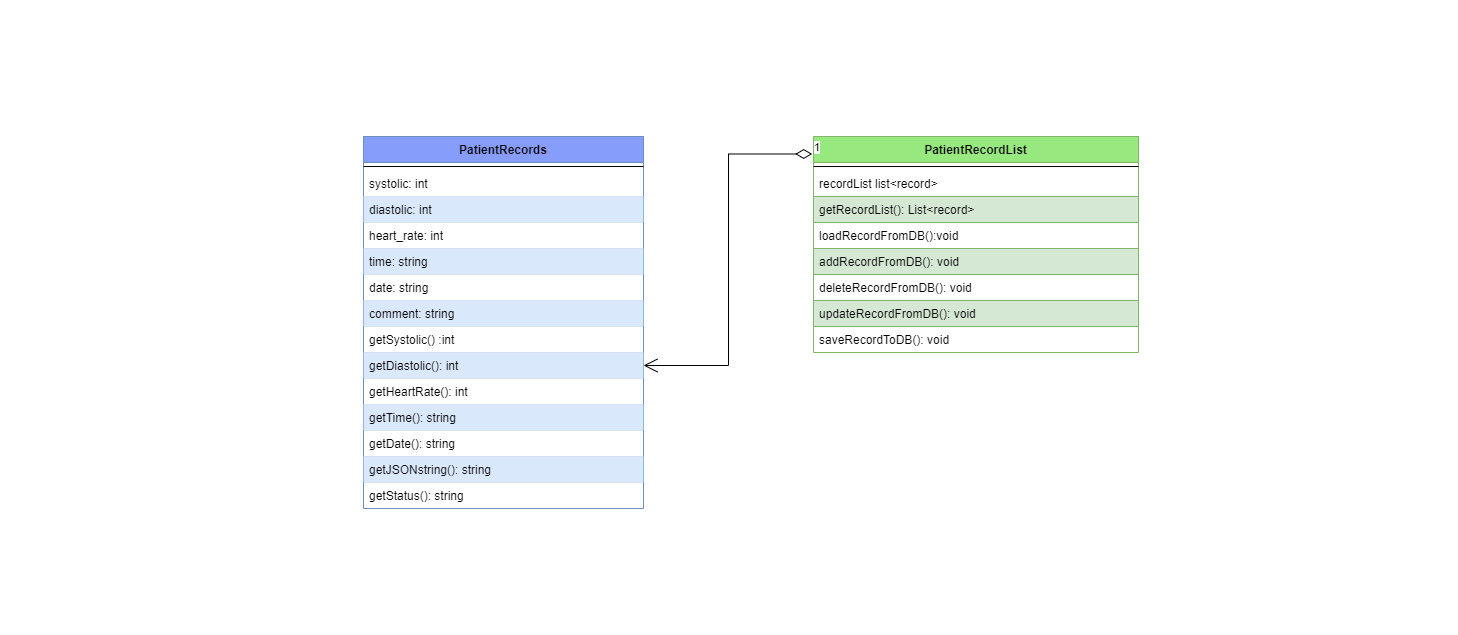

The diagram above was exported from draw.io. Its source (the exported page's mxGraphModel, read from the mxfile embedded in the PNG):
<mxGraphModel dx="1278" dy="481" grid="1" gridSize="10" guides="1" tooltips="1" connect="1" arrows="1" fold="1" page="1" pageScale="1" pageWidth="850" pageHeight="1100" math="0" shadow="0">
  <root>
    <mxCell id="0" />
    <mxCell id="1" parent="0" />
    <mxCell id="TpxrYz-b8fDh4Mhe-thZ-1" value="PatientRecords" style="swimlane;fontStyle=1;align=center;verticalAlign=top;childLayout=stackLayout;horizontal=1;startSize=26;horizontalStack=0;resizeParent=1;resizeParentMax=0;resizeLast=0;collapsible=1;marginBottom=0;fillColor=#869DFC;strokeColor=#6c8ebf;" parent="1" vertex="1">
      <mxGeometry x="40" y="80" width="280" height="372" as="geometry" />
    </mxCell>
    <mxCell id="TpxrYz-b8fDh4Mhe-thZ-3" value="" style="line;strokeWidth=1;fillColor=none;align=left;verticalAlign=middle;spacingTop=-1;spacingLeft=3;spacingRight=3;rotatable=0;labelPosition=right;points=[];portConstraint=eastwest;" parent="TpxrYz-b8fDh4Mhe-thZ-1" vertex="1">
      <mxGeometry y="26" width="280" height="8" as="geometry" />
    </mxCell>
    <mxCell id="TpxrYz-b8fDh4Mhe-thZ-4" value="systolic: int" style="text;align=left;verticalAlign=top;spacingLeft=4;spacingRight=4;overflow=hidden;rotatable=0;points=[[0,0.5],[1,0.5]];portConstraint=eastwest;" parent="TpxrYz-b8fDh4Mhe-thZ-1" vertex="1">
      <mxGeometry y="34" width="280" height="26" as="geometry" />
    </mxCell>
    <mxCell id="TpxrYz-b8fDh4Mhe-thZ-5" value="diastolic: int" style="text;strokeColor=#6c8ebf;fillColor=#dae8fc;align=left;verticalAlign=top;spacingLeft=4;spacingRight=4;overflow=hidden;rotatable=0;points=[[0,0.5],[1,0.5]];portConstraint=eastwest;strokeWidth=0;perimeterSpacing=0;" parent="TpxrYz-b8fDh4Mhe-thZ-1" vertex="1">
      <mxGeometry y="60" width="280" height="26" as="geometry" />
    </mxCell>
    <mxCell id="TpxrYz-b8fDh4Mhe-thZ-12" value="heart_rate: int" style="text;strokeColor=none;fillColor=none;align=left;verticalAlign=top;spacingLeft=4;spacingRight=4;overflow=hidden;rotatable=0;points=[[0,0.5],[1,0.5]];portConstraint=eastwest;strokeWidth=7;perimeterSpacing=3;opacity=50;" parent="TpxrYz-b8fDh4Mhe-thZ-1" vertex="1">
      <mxGeometry y="86" width="280" height="26" as="geometry" />
    </mxCell>
    <mxCell id="TpxrYz-b8fDh4Mhe-thZ-13" value="time: string" style="text;strokeColor=#6c8ebf;fillColor=#dae8fc;align=left;verticalAlign=top;spacingLeft=4;spacingRight=4;overflow=hidden;rotatable=0;points=[[0,0.5],[1,0.5]];portConstraint=eastwest;strokeWidth=0;perimeterSpacing=0;" parent="TpxrYz-b8fDh4Mhe-thZ-1" vertex="1">
      <mxGeometry y="112" width="280" height="26" as="geometry" />
    </mxCell>
    <mxCell id="TpxrYz-b8fDh4Mhe-thZ-14" value="date: string" style="text;strokeColor=none;fillColor=none;align=left;verticalAlign=top;spacingLeft=4;spacingRight=4;overflow=hidden;rotatable=0;points=[[0,0.5],[1,0.5]];portConstraint=eastwest;strokeWidth=7;perimeterSpacing=3;opacity=50;" parent="TpxrYz-b8fDh4Mhe-thZ-1" vertex="1">
      <mxGeometry y="138" width="280" height="26" as="geometry" />
    </mxCell>
    <mxCell id="TpxrYz-b8fDh4Mhe-thZ-15" value="comment: string" style="text;strokeColor=#6c8ebf;fillColor=#DAE8FC;align=left;verticalAlign=top;spacingLeft=4;spacingRight=4;overflow=hidden;rotatable=0;points=[[0,0.5],[1,0.5]];portConstraint=eastwest;strokeWidth=0;perimeterSpacing=0;" parent="TpxrYz-b8fDh4Mhe-thZ-1" vertex="1">
      <mxGeometry y="164" width="280" height="26" as="geometry" />
    </mxCell>
    <mxCell id="TpxrYz-b8fDh4Mhe-thZ-16" value="getSystolic() :int" style="text;strokeColor=none;fillColor=none;align=left;verticalAlign=top;spacingLeft=4;spacingRight=4;overflow=hidden;rotatable=0;points=[[0,0.5],[1,0.5]];portConstraint=eastwest;strokeWidth=7;perimeterSpacing=3;opacity=50;" parent="TpxrYz-b8fDh4Mhe-thZ-1" vertex="1">
      <mxGeometry y="190" width="280" height="26" as="geometry" />
    </mxCell>
    <mxCell id="TpxrYz-b8fDh4Mhe-thZ-17" value="getDiastolic(): int" style="text;strokeColor=#6c8ebf;fillColor=#dae8fc;align=left;verticalAlign=top;spacingLeft=4;spacingRight=4;overflow=hidden;rotatable=0;points=[[0,0.5],[1,0.5]];portConstraint=eastwest;strokeWidth=0;perimeterSpacing=0;" parent="TpxrYz-b8fDh4Mhe-thZ-1" vertex="1">
      <mxGeometry y="216" width="280" height="26" as="geometry" />
    </mxCell>
    <mxCell id="TpxrYz-b8fDh4Mhe-thZ-18" value="getHeartRate(): int" style="text;strokeColor=none;fillColor=none;align=left;verticalAlign=top;spacingLeft=4;spacingRight=4;overflow=hidden;rotatable=0;points=[[0,0.5],[1,0.5]];portConstraint=eastwest;strokeWidth=7;perimeterSpacing=3;opacity=50;" parent="TpxrYz-b8fDh4Mhe-thZ-1" vertex="1">
      <mxGeometry y="242" width="280" height="26" as="geometry" />
    </mxCell>
    <mxCell id="TpxrYz-b8fDh4Mhe-thZ-19" value="getTime(): string" style="text;strokeColor=#6c8ebf;fillColor=#dae8fc;align=left;verticalAlign=top;spacingLeft=4;spacingRight=4;overflow=hidden;rotatable=0;points=[[0,0.5],[1,0.5]];portConstraint=eastwest;strokeWidth=0;perimeterSpacing=0;" parent="TpxrYz-b8fDh4Mhe-thZ-1" vertex="1">
      <mxGeometry y="268" width="280" height="26" as="geometry" />
    </mxCell>
    <mxCell id="TpxrYz-b8fDh4Mhe-thZ-20" value="getDate(): string" style="text;strokeColor=none;fillColor=none;align=left;verticalAlign=top;spacingLeft=4;spacingRight=4;overflow=hidden;rotatable=0;points=[[0,0.5],[1,0.5]];portConstraint=eastwest;strokeWidth=7;perimeterSpacing=3;opacity=50;" parent="TpxrYz-b8fDh4Mhe-thZ-1" vertex="1">
      <mxGeometry y="294" width="280" height="26" as="geometry" />
    </mxCell>
    <mxCell id="TpxrYz-b8fDh4Mhe-thZ-21" value="getJSONstring(): string" style="text;strokeColor=#6c8ebf;fillColor=#dae8fc;align=left;verticalAlign=top;spacingLeft=4;spacingRight=4;overflow=hidden;rotatable=0;points=[[0,0.5],[1,0.5]];portConstraint=eastwest;strokeWidth=0;perimeterSpacing=0;" parent="TpxrYz-b8fDh4Mhe-thZ-1" vertex="1">
      <mxGeometry y="320" width="280" height="26" as="geometry" />
    </mxCell>
    <mxCell id="TpxrYz-b8fDh4Mhe-thZ-22" value="getStatus(): string" style="text;strokeColor=none;fillColor=none;align=left;verticalAlign=top;spacingLeft=4;spacingRight=4;overflow=hidden;rotatable=0;points=[[0,0.5],[1,0.5]];portConstraint=eastwest;strokeWidth=7;perimeterSpacing=3;opacity=50;" parent="TpxrYz-b8fDh4Mhe-thZ-1" vertex="1">
      <mxGeometry y="346" width="280" height="26" as="geometry" />
    </mxCell>
    <mxCell id="TpxrYz-b8fDh4Mhe-thZ-6" value="PatientRecordList" style="swimlane;fontStyle=1;align=center;verticalAlign=top;childLayout=stackLayout;horizontal=1;startSize=26;horizontalStack=0;resizeParent=1;resizeParentMax=0;resizeLast=0;collapsible=1;marginBottom=0;fillColor=#98E880;strokeColor=#82b366;" parent="1" vertex="1">
      <mxGeometry x="490" y="80" width="325" height="216" as="geometry" />
    </mxCell>
    <mxCell id="TpxrYz-b8fDh4Mhe-thZ-8" value="" style="line;strokeWidth=1;fillColor=none;align=left;verticalAlign=middle;spacingTop=-1;spacingLeft=3;spacingRight=3;rotatable=0;labelPosition=right;points=[];portConstraint=eastwest;" parent="TpxrYz-b8fDh4Mhe-thZ-6" vertex="1">
      <mxGeometry y="26" width="325" height="8" as="geometry" />
    </mxCell>
    <mxCell id="TpxrYz-b8fDh4Mhe-thZ-9" value="recordList list&lt;record&gt;" style="text;strokeColor=none;fillColor=none;align=left;verticalAlign=top;spacingLeft=4;spacingRight=4;overflow=hidden;rotatable=0;points=[[0,0.5],[1,0.5]];portConstraint=eastwest;" parent="TpxrYz-b8fDh4Mhe-thZ-6" vertex="1">
      <mxGeometry y="34" width="325" height="26" as="geometry" />
    </mxCell>
    <mxCell id="TpxrYz-b8fDh4Mhe-thZ-10" value="getRecordList(): List&lt;record&gt;" style="text;strokeColor=#82b366;fillColor=#d5e8d4;align=left;verticalAlign=top;spacingLeft=4;spacingRight=4;overflow=hidden;rotatable=0;points=[[0,0.5],[1,0.5]];portConstraint=eastwest;" parent="TpxrYz-b8fDh4Mhe-thZ-6" vertex="1">
      <mxGeometry y="60" width="325" height="26" as="geometry" />
    </mxCell>
    <mxCell id="TpxrYz-b8fDh4Mhe-thZ-23" value="loadRecordFromDB():void" style="text;strokeColor=none;fillColor=none;align=left;verticalAlign=top;spacingLeft=4;spacingRight=4;overflow=hidden;rotatable=0;points=[[0,0.5],[1,0.5]];portConstraint=eastwest;" parent="TpxrYz-b8fDh4Mhe-thZ-6" vertex="1">
      <mxGeometry y="86" width="325" height="26" as="geometry" />
    </mxCell>
    <mxCell id="TpxrYz-b8fDh4Mhe-thZ-24" value="addRecordFromDB(): void" style="text;strokeColor=#82b366;fillColor=#d5e8d4;align=left;verticalAlign=top;spacingLeft=4;spacingRight=4;overflow=hidden;rotatable=0;points=[[0,0.5],[1,0.5]];portConstraint=eastwest;" parent="TpxrYz-b8fDh4Mhe-thZ-6" vertex="1">
      <mxGeometry y="112" width="325" height="26" as="geometry" />
    </mxCell>
    <mxCell id="TpxrYz-b8fDh4Mhe-thZ-28" value="deleteRecordFromDB(): void" style="text;strokeColor=none;fillColor=none;align=left;verticalAlign=top;spacingLeft=4;spacingRight=4;overflow=hidden;rotatable=0;points=[[0,0.5],[1,0.5]];portConstraint=eastwest;" parent="TpxrYz-b8fDh4Mhe-thZ-6" vertex="1">
      <mxGeometry y="138" width="325" height="26" as="geometry" />
    </mxCell>
    <mxCell id="TpxrYz-b8fDh4Mhe-thZ-29" value="updateRecordFromDB(): void" style="text;strokeColor=#82b366;fillColor=#d5e8d4;align=left;verticalAlign=top;spacingLeft=4;spacingRight=4;overflow=hidden;rotatable=0;points=[[0,0.5],[1,0.5]];portConstraint=eastwest;" parent="TpxrYz-b8fDh4Mhe-thZ-6" vertex="1">
      <mxGeometry y="164" width="325" height="26" as="geometry" />
    </mxCell>
    <mxCell id="TpxrYz-b8fDh4Mhe-thZ-30" value="saveRecordToDB(): void" style="text;strokeColor=none;fillColor=none;align=left;verticalAlign=top;spacingLeft=4;spacingRight=4;overflow=hidden;rotatable=0;points=[[0,0.5],[1,0.5]];portConstraint=eastwest;" parent="TpxrYz-b8fDh4Mhe-thZ-6" vertex="1">
      <mxGeometry y="190" width="325" height="26" as="geometry" />
    </mxCell>
    <mxCell id="TpxrYz-b8fDh4Mhe-thZ-38" value="1" style="endArrow=open;html=1;endSize=12;startArrow=diamondThin;startSize=14;startFill=0;edgeStyle=orthogonalEdgeStyle;align=left;verticalAlign=bottom;rounded=0;exitX=-0.004;exitY=0.081;exitDx=0;exitDy=0;exitPerimeter=0;entryX=1;entryY=0.5;entryDx=0;entryDy=0;" parent="1" source="TpxrYz-b8fDh4Mhe-thZ-6" target="TpxrYz-b8fDh4Mhe-thZ-17" edge="1">
      <mxGeometry x="-1" y="3" relative="1" as="geometry">
        <mxPoint x="470" y="120" as="sourcePoint" />
        <mxPoint x="330" y="240" as="targetPoint" />
      </mxGeometry>
    </mxCell>
  </root>
</mxGraphModel>